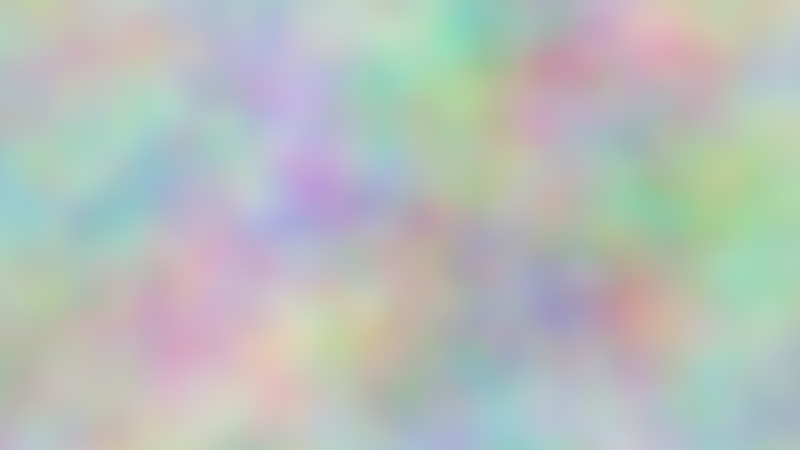 # Source: mother.blend  (saved by Blender 2.83.20; exported with 4.5.12 LTS)
import bpy
from mathutils import Matrix  # noqa: F401  (used for matrix-valued properties, if any)

bpy.ops.wm.read_factory_settings(use_empty=True)
scene = bpy.context.scene
scene.name = 'Scene'

# ---- collections
col_collection_1 = bpy.data.collections.new('Collection 1'); scene.collection.children.link(col_collection_1)

# ---- images (referenced by path relative to the original .blend; pixels are not part of the script)
import os
ASSET_DIR = os.environ.get("B2B_ASSET_DIR", "")  # directory of the original .blend (textures are referenced by path, not embedded)
HERE = os.path.dirname(os.path.abspath(__file__))  # packed textures are extracted next to this script under _unpacked/

def load_image(name, relpath, width, height, colorspace="sRGB"):
    """Load a texture the original file referenced (path relative to the .blend, or extracted next to this script)."""
    p = next((c for c in (os.path.join(HERE, relpath), os.path.join(ASSET_DIR, relpath)) if relpath and os.path.exists(c)), "")
    if p:
        img = bpy.data.images.load(p, check_existing=True)
        img.name = name
    else:  # same state as the original file: an image datablock whose file is absent (Cycles renders it pink)
        img = bpy.data.images.new(name, width, height)
        img.source = "FILE"
        img.filepath = "//" + (relpath or name)
    img.colorspace_settings.name = colorspace
    return img
img_texture_png = load_image('texture.png', 'texture.png', 1024, 1024, 'sRGB')

# ---- materials (node trees are filled in below, after node groups)
mat_material = bpy.data.materials.new('Material')
mat_material.alpha_threshold = 0.0
mat_material.use_transparent_shadow = False
mat_material.roughness = 0.5
mat_material_001 = bpy.data.materials.new('Material.001')
mat_material_001.use_transparent_shadow = False
mat_material_001.use_sss_translucency = True
mat_material_001.use_thickness_from_shadow = True

# ---- material node trees
mat_material.use_nodes = True; mat_material.node_tree.nodes.clear()
_N = mat_material.node_tree.nodes; _L = mat_material.node_tree.links
n0 = _N.new('ShaderNodeBsdfPrincipled'); n0.name = 'Principled BSDF'; n0.location = (10, 300)
n0.distribution = 'GGX'
n0.subsurface_method = 'BURLEY'
n0.inputs[3].default_value = 1.45
n0.inputs[4].default_value = 0.0
n0.inputs[27].default_value = (0.0, 0.0, 0.0, 1.0)
n0.inputs[28].default_value = 1.0
n1 = _N.new('ShaderNodeOutputMaterial'); n1.name = 'Material Output'; n1.location = (300, 300)
n2 = _N.new('ShaderNodeTexImage'); n2.name = 'Image Texture'; n2.location = (-280, 280)
n2.image = img_texture_png
n2.interpolation = 'Closest'
_L.new(n0.outputs[0], n1.inputs[0])
_L.new(n2.outputs[0], n0.inputs[0])
n1.is_active_output = True
mat_material_001.use_nodes = True; mat_material_001.node_tree.nodes.clear()
_N = mat_material_001.node_tree.nodes; _L = mat_material_001.node_tree.links
n0 = _N.new('ShaderNodeOutputMaterial'); n0.name = 'Material Output'; n0.location = (300, 300)
n1 = _N.new('ShaderNodeBackground'); n1.name = 'Background'; n1.location = (10, 300)
n1.inputs[0].default_value = (0.9073, 1.0, 0.9715, 1.0)
_L.new(n1.outputs[0], n0.inputs[0])
n0.is_active_output = True

# ---- world
world_world = bpy.data.worlds.new('World'); scene.world = world_world
world_world.use_nodes = True; world_world.node_tree.nodes.clear()
_N = world_world.node_tree.nodes; _L = world_world.node_tree.links
n0 = _N.new('ShaderNodeOutputWorld'); n0.name = 'World Output'; n0.location = (300, 300)
n1 = _N.new('ShaderNodeBackground'); n1.name = 'Background'; n1.location = (10, 300)
n2 = _N.new('ShaderNodeTexNoise'); n2.name = 'Noise Texture'; n2.location = (-180, 300)
_L.new(n1.outputs[0], n0.inputs[0])
_L.new(n2.outputs[1], n1.inputs[0])
n0.is_active_output = True
world_world.color = (1.0, 1.0, 1.0)
world_world.use_sun_shadow = False
world_world.sun_shadow_jitter_overblur = 0.0
world_world.cycles.sampling_method = 'MANUAL'

# ---- cameras
cam_camera = bpy.data.cameras.new('Camera')
cam_camera.clip_end = 100.0
cam_camera.lens = 35.0
cam_camera.sensor_width = 32.0
cam_camera.sensor_height = 18.0
cam_camera.display_size = 2.0
cam_camera.dof.focus_distance = 0.0
cam_camera.dof.aperture_fstop = 128.0
cam_camera.dof.aperture_blades = 6

# ---- meshes
me_cylinder = bpy.data.meshes.new('Cylinder')
me_cylinder.from_pydata([(0.5056, -0.4643, 0.6529), (0.4774, -0.4308, 0.6287), (0.4902, -0.3825, 0.6291), (0.531, -0.3676, 0.6537), (0.5592, -0.4011, 0.6779), (0.5464, -0.4494, 0.6775), (0.7414, -0.6121, -0.02172), (0.7158, -0.5773, -0.04691), (0.7335, -0.5306, -0.04992), (0.7767, -0.5188, -0.02775), (0.8023, -0.5536, -0.002569), (0.7846, -0.6003, 0.0004478), (0.6537, -0.5563, 0.3124), (0.6256, -0.5228, 0.2881), (0.6383, -0.4745, 0.2885), (0.6792, -0.4596, 0.3132), (0.7073, -0.4931, 0.3374), (0.6946, -0.5414, 0.337), (0.9063, -0.6127, -0.714), (0.8713, -0.7063, -0.7114), (0.8581, -0.6217, -0.7236), (0.8406, -0.6685, -0.7223), (0.937, -0.6505, -0.7031), (0.9195, -0.6974, -0.7017), (0.2005, -0.2485, 1.436), (0.2181, -0.2019, 1.433), (0.202, -0.1713, 1.397), (0.1681, -0.1874, 1.363), (0.1505, -0.2341, 1.366), (0.1666, -0.2646, 1.403), (0.959, -0.7353, -1.251), (0.959, -0.7353, -1.251), (0.959, -0.7353, -1.251), (0.959, -0.7353, -1.251), (0.959, -0.7353, -1.251), (0.959, -0.7353, -1.251), (-0.6939, 0.7608, 0.6385), (-0.6723, 0.8058, 0.6365), (-0.2682, -0.08266, 0.94), (0.05261, -0.3419, -1.477), (0.05261, -0.3419, -1.477), (0.05261, -0.3419, -1.477), (0.05261, -0.3419, -1.477), (0.05261, -0.3419, -1.477), (0.05261, -0.3419, -1.477), (0.07836, 1.049, 0.7517), (0.09995, 1.094, 0.7496), (-0.4399, 1.291, 0.6148), (-0.4183, 1.336, 0.6128)], [(36, 37), (44, 40), (41, 39), (40, 41), (40, 42), (43, 44), (42, 41), (39, 43), (45, 46), (47, 48)], [(12, 0, 1, 13), (13, 1, 2, 14), (14, 2, 3, 15), (15, 3, 4, 16), (16, 4, 5, 17), (17, 5, 0, 12), (23, 11, 6, 19), (22, 10, 11, 23), (18, 9, 10, 22), (20, 8, 9, 18), (21, 7, 8, 20), (19, 6, 7, 21), (11, 17, 12, 6), (10, 16, 17, 11), (9, 15, 16, 10), (8, 14, 15, 9), (7, 13, 14, 8), (6, 12, 13, 7), (3, 2, 27, 26), (4, 3, 26, 25), (5, 4, 25, 24), (0, 5, 24, 29), (1, 0, 29, 28), (2, 1, 28, 27), (18, 22, 34, 30), (20, 18, 30, 32), (21, 20, 32, 33), (22, 23, 35, 34), (23, 19, 31, 35), (19, 21, 33, 31), (19, 20, 32, 31)])
_uv = me_cylinder.uv_layers.new(name='UVMap')
_uv.uv.foreach_set('vector', [0.9032, -0.7221, 0.7735, -0.567, 0.7259, -0.6045, 0.8556, -0.7597, 0.4459, -0.7597, 0.4345, -0.6045, 0.5018, -0.6045, 0.5131, -0.7597, 0.8497, -0.7597, 0.72, -0.6045, 0.7617, -0.567, 0.8914, -0.7221, 0.8914, -0.7221, 0.7617, -0.567, 0.8093, -0.5294, 0.9389, -0.6845, 0.5209, -0.6845, 0.5096, -0.5294, 0.4424, -0.5294, 0.4537, -0.6845, 0.9448, -0.6845, 0.8152, -0.5294, 0.7735, -0.567, 0.9032, -0.7221, 0.993, -0.4908, 0.9936, 1.79, 0.9418, 1.77, 0.9378, -0.4912, 0.5252, -0.4908, 0.5252, 1.79, 0.458, 1.79, 0.4579, -0.4908, 0.926, -0.4912, 0.93, 1.77, 0.9877, 1.79, 0.9871, -0.4908, 0.8708, -0.4916, 0.8783, 1.75, 0.93, 1.77, 0.926, -0.4912, 0.4477, -0.4916, 0.4484, 1.75, 0.5156, 1.75, 0.515, -0.4916, 0.9378, -0.4912, 0.9418, 1.77, 0.8841, 1.75, 0.8767, -0.4916, 0.9936, -0.91, 0.9448, -0.6845, 0.9032, -0.7221, 0.9418, -0.93, 0.5252, -0.91, 0.5209, -0.6845, 0.4537, -0.6845, 0.458, -0.91, 0.93, 1.77, 0.8914, 1.978, 0.9389, 2.015, 0.9877, 1.79, 0.8783, 1.75, 0.8497, 1.94, 0.8914, 1.978, 0.93, 1.77, 0.4484, 1.75, 0.4459, 1.94, 0.5131, 1.94, 0.5156, 1.75, 0.9418, 1.77, 0.9032, 1.978, 0.8556, 1.94, 0.8841, 1.75, 0.7617, -0.567, 0.72, -0.6045, 0.72, -0.6045, 0.7617, -0.567, 0.8093, -0.5294, 0.7617, -0.567, 0.7617, -0.567, 0.8093, -0.5294, 0.4424, -0.5294, 0.5096, -0.5294, 0.5096, -0.5294, 0.4424, -0.5294, 0.7735, -0.567, 0.8152, -0.5294, 0.8152, -0.5294, 0.7735, -0.567, 0.7259, -0.6045, 0.7735, -0.567, 0.7735, -0.567, 0.7259, -0.6045, 0.5018, -0.6045, 0.4345, -0.6045, 0.4345, -0.6045, 0.5018, -0.6045, 0.926, -0.4912, 0.9871, -0.4908, 0.9871, -0.4908, 0.926, -0.4912, 0.8708, -0.4916, 0.926, -0.4912, 0.926, -0.4912, 0.8708, -0.4916, 0.4477, -0.4916, 0.515, -0.4916, 0.515, -0.4916, 0.4477, -0.4916, 0.5252, -0.4908, 0.4579, -0.4908, 0.4579, -0.4908, 0.5252, -0.4908, 0.993, -0.4908, 0.9378, -0.4912, 0.9378, -0.4912, 0.993, -0.4908, 0.9378, -0.4912, 0.8767, -0.4916, 0.8767, -0.4916, 0.9378, -0.4912, 0.0, 0.0, 0.0, 0.0, 0.0, 0.0, 0.0, 0.0])
me_cylinder.materials.append(mat_material)
me_cylinder.use_remesh_preserve_volume = False
me_cylinder.use_remesh_preserve_attributes = False
me_cylinder.use_mirror_vertex_groups = False
me_cylinder.update()
me_icosphere_002 = bpy.data.meshes.new('Icosphere.002')
me_icosphere_002.from_pydata([(-0.931, 0.02229, -0.4491), (-0.3165, 0.474, -0.6261), (-0.2594, -0.1206, 1.135), (-0.1697, -0.5223, -0.9196), (-0.08485, -1.142, -0.4491), (0.7663, -0.5292, -0.4491), (0.3377, -0.25, -0.883), (-0.7862, -0.4962, -0.6567), (0.9627, -0.25, 0.1283), (0.2414, -1.243, 0.1283), (-0.6653, -1.047, 0.4357), (-1.125, -0.25, 0.02108), (0.5029, 0.547, -0.2863), (-0.4038, 0.7428, 0.02108), (-0.9287, 0.02918, 0.5985), (-0.07761, 0.6423, 0.5985), (0.7685, 0.02229, 0.5985), (0.154, -0.974, 0.7754), (0.6238, -0.4962, 0.8061)], [], [(3, 7, 1), (3, 1, 6), (0, 7, 11), (1, 0, 13), (5, 8, 9), (4, 9, 10), (18, 16, 2), (16, 15, 2), (15, 14, 2), (14, 10, 2), (2, 10, 17), (17, 18, 2), (8, 12, 16), (12, 15, 16), (13, 14, 15), (11, 10, 14), (9, 17, 10), (9, 18, 17), (9, 8, 18), (8, 16, 18), (12, 13, 15), (12, 1, 13), (13, 11, 14), (13, 0, 11), (11, 7, 10), (7, 4, 10), (4, 5, 9), (5, 12, 8), (6, 1, 12), (1, 7, 0), (3, 4, 7), (5, 6, 12), (3, 6, 4), (6, 5, 4)])
me_icosphere_002.materials.append(mat_material_001)
me_icosphere_002.use_remesh_preserve_volume = False
me_icosphere_002.use_remesh_preserve_attributes = False
me_icosphere_002.use_mirror_vertex_groups = False
me_icosphere_002.update()
me_icosphere = bpy.data.meshes.new('Icosphere')
me_icosphere.from_pydata([(0.0, 0.0, -1.0), (0.7236, -0.5257, -0.4472), (-0.2764, -0.8506, -0.4472), (-0.8944, 0.0, -0.4472), (-0.2764, 0.8506, -0.4472), (0.7236, 0.5257, -0.4472), (0.2764, -0.8506, 0.4472), (-0.7236, -0.5257, 0.4472), (-0.7236, 0.5257, 0.4472), (0.2764, 0.8506, 0.4472), (0.8944, 0.0, 0.4472), (0.0, 0.0, 1.0), (-0.1625, -0.5, -0.8507), (0.4253, -0.309, -0.8507), (0.2629, -0.809, -0.5257), (0.8506, 0.0, -0.5257), (0.4253, 0.309, -0.8507), (-0.5257, 0.0, -0.8507), (-0.6882, -0.5, -0.5257), (-0.1625, 0.5, -0.8507), (-0.6882, 0.5, -0.5257), (0.2629, 0.809, -0.5257), (0.9511, -0.309, 0.0), (0.9511, 0.309, 0.0), (0.0, -1.0, 0.0), (0.5878, -0.809, 0.0), (-0.9511, -0.309, 0.0), (-0.5878, -0.809, 0.0), (-0.5878, 0.809, 0.0), (-0.9511, 0.309, 0.0), (0.5878, 0.809, 0.0), (0.0, 1.0, 0.0), (0.6882, -0.5, 0.5257), (-0.2629, -0.809, 0.5257), (-0.8506, 0.0, 0.5257), (-0.2629, 0.809, 0.5257), (0.6882, 0.5, 0.5257), (0.1625, -0.5, 0.8507), (0.5257, 0.0, 0.8507), (-0.4253, -0.309, 0.8507), (-0.4253, 0.309, 0.8507), (0.1625, 0.5, 0.8507)], [], [(0, 13, 12), (1, 13, 15), (0, 12, 17), (0, 17, 19), (0, 19, 16), (1, 15, 22), (2, 14, 24), (3, 18, 26), (4, 20, 28), (5, 21, 30), (1, 22, 25), (2, 24, 27), (3, 26, 29), (4, 28, 31), (5, 30, 23), (6, 32, 37), (7, 33, 39), (8, 34, 40), (9, 35, 41), (10, 36, 38), (38, 41, 11), (38, 36, 41), (36, 9, 41), (41, 40, 11), (41, 35, 40), (35, 8, 40), (40, 39, 11), (40, 34, 39), (34, 7, 39), (39, 37, 11), (39, 33, 37), (33, 6, 37), (37, 38, 11), (37, 32, 38), (32, 10, 38), (23, 36, 10), (23, 30, 36), (30, 9, 36), (31, 35, 9), (31, 28, 35), (28, 8, 35), (29, 34, 8), (29, 26, 34), (26, 7, 34), (27, 33, 7), (27, 24, 33), (24, 6, 33), (25, 32, 6), (25, 22, 32), (22, 10, 32), (30, 31, 9), (30, 21, 31), (21, 4, 31), (28, 29, 8), (28, 20, 29), (20, 3, 29), (26, 27, 7), (26, 18, 27), (18, 2, 27), (24, 25, 6), (24, 14, 25), (14, 1, 25), (22, 23, 10), (22, 15, 23), (15, 5, 23), (16, 21, 5), (16, 19, 21), (19, 4, 21), (19, 20, 4), (19, 17, 20), (17, 3, 20), (17, 18, 3), (17, 12, 18), (12, 2, 18), (15, 16, 5), (15, 13, 16), (13, 0, 16), (12, 14, 2), (12, 13, 14), (13, 1, 14)])
_uv = me_icosphere.uv_layers.new(name='UVMap')
_uv.uv.foreach_set('vector', [0.5, 0.4742, 0.819, 0.2425, 0.3782, 0.09923, 0.1057, 0.6013, 0.2682, 0.2987, 0.5, 0.5424, 0.5, 0.4742, 0.3782, 0.09923, 0.1057, 0.4742, 0.5, 0.4742, 0.1057, 0.4742, 0.3782, 0.8492, 0.5, 0.4742, 0.3782, 0.8492, 0.819, 0.706, 0.1057, 0.6013, 0.5, 0.5424, 0.2682, 0.9367, 0.2927, 0.6013, 0.6972, 0.5424, 0.5, 0.9367, 0.5, 0.6013, 0.125, 0.5424, 0.2682, 0.9367, 0.2927, 0.6013, -0.01614, 0.5424, 0.05916, 0.9367, 1.043, 0.6013, 0.6972, 0.5424, 0.9408, 0.9367, 0.1057, 0.6013, 0.2682, 0.9367, -0.1068, 0.9367, 0.2927, 0.6013, 0.5, 0.9367, 0.05916, 0.9367, 0.5, 0.6013, 0.2682, 0.9367, 0.7318, 0.9367, 0.2927, 0.6013, 0.05916, 0.9367, 0.5, 0.9367, 0.8943, 0.6013, 1.107, 0.9367, 0.7318, 0.9367, 0.7073, -0.1638, 1.016, 0.09923, 0.6218, 0.09923, -0.04271, 0.07993, 0.3028, -0.1325, 0.181, 0.2425, 0.8943, -0.2279, 0.5, -0.169, 0.7318, 0.07468, 0.7073, -0.2279, 0.3028, -0.169, 0.6218, 0.07468, 0.5, -0.2279, 0.875, -0.169, 0.5, 0.07468, 0.8943, 0.4742, 0.6218, 0.8492, 0.5, 0.4742, 0.8943, 0.4742, 1.016, 0.8492, 0.6218, 0.8492, 1.016, 0.8492, 0.7073, 1.112, 0.6218, 0.8492, 0.6218, 0.8492, 0.181, 0.706, 0.5, 0.4742, 0.6218, 0.8492, 0.3028, 1.081, 0.181, 0.706, 0.3028, 1.081, -0.04271, 0.8685, 0.181, 0.706, 0.181, 0.706, 0.181, 0.2425, 0.5, 0.4742, 0.181, 0.706, -0.138, 0.4742, 0.181, 0.2425, 0.5, -0.169, 0.1057, -0.2279, 0.2682, 0.07468, 0.181, 0.2425, 0.6218, 0.09923, 0.5, 0.4742, 0.181, 0.2425, 0.3028, -0.1325, 0.6218, 0.09923, 0.3028, -0.169, 0.7073, -0.2279, 0.6218, 0.07468, 0.6218, 0.09923, 0.8943, 0.4742, 0.5, 0.4742, 0.6218, 0.09923, 1.016, 0.09923, 0.8943, 0.4742, 0.125, -0.169, 0.5, -0.2279, 0.5, 0.07468, 0.7318, 0.9367, 0.875, 1.331, 0.5, 1.272, 0.7318, 0.9367, 1.107, 0.9367, 0.875, 1.331, 0.9408, 0.9367, 0.7073, 1.272, 1.016, 1.331, 0.5, 0.9367, 0.3028, 1.331, 0.7073, 1.272, 0.5, 0.9367, 0.05916, 0.9367, 0.3028, 1.331, 0.05916, 0.9367, -0.04271, 1.272, 0.3028, 1.331, 0.7318, 0.9367, 0.5, 1.331, 0.8943, 1.272, 0.7318, 0.9367, 0.2682, 0.9367, 0.5, 1.331, 0.2682, 0.9367, 0.1057, 1.272, 0.5, 1.331, 0.05916, 0.9367, 0.3028, 1.331, -0.04271, 1.272, 0.05916, 0.9367, 0.5, 0.9367, 0.3028, 1.331, 0.5, 0.9367, 0.7073, 1.272, 0.3028, 1.331, 0.9408, 0.9367, 1.016, 1.331, 0.7073, 1.272, -0.1068, 0.9367, 0.2682, 0.9367, 0.125, 1.331, 0.2682, 0.9367, 0.5, 1.272, 0.125, 1.331, 0.9408, 0.9367, 0.5, 0.9367, 0.7073, 1.272, 0.9408, 0.9367, 0.6972, 0.5424, 0.5, 0.9367, 0.6972, 0.5424, 0.2927, 0.6013, 0.5, 0.9367, 1.107, 0.9367, 0.7318, 0.9367, 0.8943, 1.272, 1.107, 0.9367, 0.875, 0.5424, 0.7318, 0.9367, 0.875, 0.5424, 0.5, 0.6013, 0.7318, 0.9367, 0.2682, 0.9367, -0.1068, 0.9367, 0.1057, 1.272, 0.2682, 0.9367, 0.125, 0.5424, -0.1068, 0.9367, -0.01614, 0.5424, 0.2927, 0.6013, 0.05916, 0.9367, 0.5, 0.9367, 0.9408, 0.9367, 0.7073, 1.272, 0.5, 0.9367, 0.6972, 0.5424, 0.9408, 0.9367, 0.6972, 0.5424, 1.043, 0.6013, 0.9408, 0.9367, 0.2682, 0.9367, 0.7318, 0.9367, 0.5, 1.272, 0.2682, 0.9367, 0.5, 0.5424, 0.7318, 0.9367, 0.5, 0.5424, 0.8943, 0.6013, 0.7318, 0.9367, 0.819, 0.706, 0.6972, 1.081, 1.043, 0.8685, 0.819, 0.706, 0.3782, 0.8492, 0.6972, 1.081, 0.3782, 0.2987, 0.2927, 0.6013, 0.6972, 0.5424, 0.3782, 0.8492, -0.01614, 0.8492, 0.2927, 1.112, 0.3782, 0.8492, 0.1057, 0.4742, -0.01614, 0.8492, 0.5, 0.2987, 0.5, 0.6013, 0.875, 0.5424, 0.5, 0.2987, 0.125, 0.5424, 0.5, 0.6013, 0.1057, 0.4742, 0.3782, 0.09923, -0.01614, 0.09923, 0.3782, 0.09923, 0.2927, -0.1638, -0.01614, 0.09923, 0.5, 0.5424, 0.7318, 0.2987, 0.8943, 0.6013, 1.138, 0.4742, 0.819, 0.2425, 0.819, 0.706, 0.819, 0.2425, 0.5, 0.4742, 0.819, 0.706, 0.3782, 0.2987, 0.6972, 0.5424, 0.2927, 0.6013, 0.3782, 0.09923, 0.819, 0.2425, 0.6972, -0.1325, 0.819, 0.2425, 1.043, 0.07993, 0.6972, -0.1325])
me_icosphere.materials.append(mat_material)
me_icosphere.use_remesh_preserve_volume = False
me_icosphere.use_remesh_preserve_attributes = False
me_icosphere.use_mirror_vertex_groups = False
me_icosphere.update()
me_icosphere_001 = bpy.data.meshes.new('Icosphere.001')
me_icosphere_001.from_pydata([(-0.931, 0.02229, -0.4491), (-0.3165, 0.474, -0.6261), (-0.2594, -0.1206, 1.135), (-0.1697, -0.5223, -0.9196), (-0.08485, -1.142, -0.4491), (0.7663, -0.5292, -0.4491), (0.3377, -0.25, -0.883), (-0.7862, -0.4962, -0.6567), (0.9627, -0.25, 0.1283), (0.2414, -1.243, 0.1283), (-0.6653, -1.047, 0.4357), (-1.125, -0.25, 0.02108), (0.5029, 0.547, -0.2863), (-0.4038, 0.7428, 0.02108), (-0.9287, 0.02918, 0.5985), (-0.07761, 0.6423, 0.5985), (0.7685, 0.02229, 0.5985), (0.154, -0.974, 0.7754), (0.6238, -0.4962, 0.8061)], [], [(3, 7, 1), (3, 1, 6), (0, 7, 11), (1, 0, 13), (5, 8, 9), (4, 9, 10), (18, 16, 2), (16, 15, 2), (15, 14, 2), (14, 10, 2), (2, 10, 17), (17, 18, 2), (8, 12, 16), (12, 15, 16), (13, 14, 15), (11, 10, 14), (9, 17, 10), (9, 18, 17), (9, 8, 18), (8, 16, 18), (12, 13, 15), (12, 1, 13), (13, 11, 14), (13, 0, 11), (11, 7, 10), (7, 4, 10), (4, 5, 9), (5, 12, 8), (6, 1, 12), (1, 7, 0), (3, 4, 7), (5, 6, 12), (3, 6, 4), (6, 5, 4)])
me_icosphere_001.materials.append(mat_material_001)
me_icosphere_001.use_remesh_preserve_volume = False
me_icosphere_001.use_remesh_preserve_attributes = False
me_icosphere_001.use_mirror_vertex_groups = False
me_icosphere_001.update()
me_icosphere_003 = bpy.data.meshes.new('Icosphere.003')
me_icosphere_003.from_pydata([(-0.931, 0.02229, -0.4491), (-0.3165, 0.474, -0.6261), (-0.2594, -0.1206, 1.135), (-0.1697, -0.5223, -0.9196), (-0.08485, -1.142, -0.4491), (0.7663, -0.5292, -0.4491), (0.3377, -0.25, -0.883), (-0.7862, -0.4962, -0.6567), (0.9627, -0.25, 0.1283), (0.2414, -1.243, 0.1283), (-0.6653, -1.047, 0.4357), (-1.125, -0.25, 0.02108), (0.5029, 0.547, -0.2863), (-0.4038, 0.7428, 0.02108), (-0.9287, 0.02918, 0.5985), (-0.07761, 0.6423, 0.5985), (0.7685, 0.02229, 0.5985), (0.154, -0.974, 0.7754), (0.6238, -0.4962, 0.8061)], [], [(3, 7, 1), (3, 1, 6), (0, 7, 11), (1, 0, 13), (5, 8, 9), (4, 9, 10), (18, 16, 2), (16, 15, 2), (15, 14, 2), (14, 10, 2), (2, 10, 17), (17, 18, 2), (8, 12, 16), (12, 15, 16), (13, 14, 15), (11, 10, 14), (9, 17, 10), (9, 18, 17), (9, 8, 18), (8, 16, 18), (12, 13, 15), (12, 1, 13), (13, 11, 14), (13, 0, 11), (11, 7, 10), (7, 4, 10), (4, 5, 9), (5, 12, 8), (6, 1, 12), (1, 7, 0), (3, 4, 7), (5, 6, 12), (3, 6, 4), (6, 5, 4)])
me_icosphere_003.materials.append(mat_material_001)
me_icosphere_003.use_remesh_preserve_volume = False
me_icosphere_003.use_remesh_preserve_attributes = False
me_icosphere_003.use_mirror_vertex_groups = False
me_icosphere_003.update()
me_icosphere_004 = bpy.data.meshes.new('Icosphere.004')
me_icosphere_004.from_pydata([(-0.931, 0.02229, -0.4491), (-0.3165, 0.474, -0.6261), (-0.2594, -0.1206, 1.135), (-0.1697, -0.5223, -0.9196), (-0.08485, -1.142, -0.4491), (0.7663, -0.5292, -0.4491), (0.3377, -0.25, -0.883), (-0.7862, -0.4962, -0.6567), (0.9627, -0.25, 0.1283), (0.2414, -1.243, 0.1283), (-0.6653, -1.047, 0.4357), (-1.125, -0.25, 0.02108), (0.5029, 0.547, -0.2863), (-0.4038, 0.7428, 0.02108), (-0.9287, 0.02918, 0.5985), (-0.07761, 0.6423, 0.5985), (0.7685, 0.02229, 0.5985), (0.154, -0.974, 0.7754), (0.6238, -0.4962, 0.8061)], [], [(3, 7, 1), (3, 1, 6), (0, 7, 11), (1, 0, 13), (5, 8, 9), (4, 9, 10), (18, 16, 2), (16, 15, 2), (15, 14, 2), (14, 10, 2), (2, 10, 17), (17, 18, 2), (8, 12, 16), (12, 15, 16), (13, 14, 15), (11, 10, 14), (9, 17, 10), (9, 18, 17), (9, 8, 18), (8, 16, 18), (12, 13, 15), (12, 1, 13), (13, 11, 14), (13, 0, 11), (11, 7, 10), (7, 4, 10), (4, 5, 9), (5, 12, 8), (6, 1, 12), (1, 7, 0), (3, 4, 7), (5, 6, 12), (3, 6, 4), (6, 5, 4)])
me_icosphere_004.materials.append(mat_material_001)
me_icosphere_004.use_remesh_preserve_volume = False
me_icosphere_004.use_remesh_preserve_attributes = False
me_icosphere_004.use_mirror_vertex_groups = False
me_icosphere_004.update()
me_icosphere_005 = bpy.data.meshes.new('Icosphere.005')
me_icosphere_005.from_pydata([(-0.931, 0.02229, -0.4491), (-0.3165, 0.474, -0.6261), (-0.2594, -0.1206, 1.135), (-0.1697, -0.5223, -0.9196), (-0.08485, -1.142, -0.4491), (0.7663, -0.5292, -0.4491), (0.3377, -0.25, -0.883), (-0.7862, -0.4962, -0.6567), (0.9627, -0.25, 0.1283), (0.2414, -1.243, 0.1283), (-0.6653, -1.047, 0.4357), (-1.125, -0.25, 0.02108), (0.5029, 0.547, -0.2863), (-0.4038, 0.7428, 0.02108), (-0.9287, 0.02918, 0.5985), (-0.07761, 0.6423, 0.5985), (0.7685, 0.02229, 0.5985), (0.154, -0.974, 0.7754), (0.6238, -0.4962, 0.8061)], [], [(3, 7, 1), (3, 1, 6), (0, 7, 11), (1, 0, 13), (5, 8, 9), (4, 9, 10), (18, 16, 2), (16, 15, 2), (15, 14, 2), (14, 10, 2), (2, 10, 17), (17, 18, 2), (8, 12, 16), (12, 15, 16), (13, 14, 15), (11, 10, 14), (9, 17, 10), (9, 18, 17), (9, 8, 18), (8, 16, 18), (12, 13, 15), (12, 1, 13), (13, 11, 14), (13, 0, 11), (11, 7, 10), (7, 4, 10), (4, 5, 9), (5, 12, 8), (6, 1, 12), (1, 7, 0), (3, 4, 7), (5, 6, 12), (3, 6, 4), (6, 5, 4)])
me_icosphere_005.materials.append(mat_material_001)
me_icosphere_005.use_remesh_preserve_volume = False
me_icosphere_005.use_remesh_preserve_attributes = False
me_icosphere_005.use_mirror_vertex_groups = False
me_icosphere_005.update()
me_icosphere_006 = bpy.data.meshes.new('Icosphere.006')
me_icosphere_006.from_pydata([(-0.931, 0.02229, -0.4491), (-0.3165, 0.474, -0.6261), (-0.2594, -0.1206, 1.135), (-0.1697, -0.5223, -0.9196), (-0.08485, -1.142, -0.4491), (0.7663, -0.5292, -0.4491), (0.3377, -0.25, -0.883), (-0.7862, -0.4962, -0.6567), (0.9627, -0.25, 0.1283), (0.2414, -1.243, 0.1283), (-0.6653, -1.047, 0.4357), (-1.125, -0.25, 0.02108), (0.5029, 0.547, -0.2863), (-0.4038, 0.7428, 0.02108), (-0.9287, 0.02918, 0.5985), (-0.07761, 0.6423, 0.5985), (0.7685, 0.02229, 0.5985), (0.154, -0.974, 0.7754), (0.6238, -0.4962, 0.8061)], [], [(3, 7, 1), (3, 1, 6), (0, 7, 11), (1, 0, 13), (5, 8, 9), (4, 9, 10), (18, 16, 2), (16, 15, 2), (15, 14, 2), (14, 10, 2), (2, 10, 17), (17, 18, 2), (8, 12, 16), (12, 15, 16), (13, 14, 15), (11, 10, 14), (9, 17, 10), (9, 18, 17), (9, 8, 18), (8, 16, 18), (12, 13, 15), (12, 1, 13), (13, 11, 14), (13, 0, 11), (11, 7, 10), (7, 4, 10), (4, 5, 9), (5, 12, 8), (6, 1, 12), (1, 7, 0), (3, 4, 7), (5, 6, 12), (3, 6, 4), (6, 5, 4)])
me_icosphere_006.materials.append(mat_material_001)
me_icosphere_006.use_remesh_preserve_volume = False
me_icosphere_006.use_remesh_preserve_attributes = False
me_icosphere_006.use_mirror_vertex_groups = False
me_icosphere_006.update()
me_icosphere_007 = bpy.data.meshes.new('Icosphere.007')
me_icosphere_007.from_pydata([(-0.931, 0.02229, -0.4491), (-0.3165, 0.474, -0.6261), (-0.2594, -0.1206, 1.135), (-0.1697, -0.5223, -0.9196), (-0.08485, -1.142, -0.4491), (0.7663, -0.5292, -0.4491), (0.3377, -0.25, -0.883), (-0.7862, -0.4962, -0.6567), (0.9627, -0.25, 0.1283), (0.2414, -1.243, 0.1283), (-0.6653, -1.047, 0.4357), (-1.125, -0.25, 0.02108), (0.5029, 0.547, -0.2863), (-0.4038, 0.7428, 0.02108), (-0.9287, 0.02918, 0.5985), (-0.07761, 0.6423, 0.5985), (0.7685, 0.02229, 0.5985), (0.154, -0.974, 0.7754), (0.6238, -0.4962, 0.8061)], [], [(3, 7, 1), (3, 1, 6), (0, 7, 11), (1, 0, 13), (5, 8, 9), (4, 9, 10), (18, 16, 2), (16, 15, 2), (15, 14, 2), (14, 10, 2), (2, 10, 17), (17, 18, 2), (8, 12, 16), (12, 15, 16), (13, 14, 15), (11, 10, 14), (9, 17, 10), (9, 18, 17), (9, 8, 18), (8, 16, 18), (12, 13, 15), (12, 1, 13), (13, 11, 14), (13, 0, 11), (11, 7, 10), (7, 4, 10), (4, 5, 9), (5, 12, 8), (6, 1, 12), (1, 7, 0), (3, 4, 7), (5, 6, 12), (3, 6, 4), (6, 5, 4)])
me_icosphere_007.materials.append(mat_material_001)
me_icosphere_007.use_remesh_preserve_volume = False
me_icosphere_007.use_remesh_preserve_attributes = False
me_icosphere_007.use_mirror_vertex_groups = False
me_icosphere_007.update()
me_icosphere_008 = bpy.data.meshes.new('Icosphere.008')
me_icosphere_008.from_pydata([(-0.931, 0.02229, -0.4491), (-0.3165, 0.474, -0.6261), (-0.2594, -0.1206, 1.135), (-0.1697, -0.5223, -0.9196), (-0.08485, -1.142, -0.4491), (0.7663, -0.5292, -0.4491), (0.3377, -0.25, -0.883), (-0.7862, -0.4962, -0.6567), (0.9627, -0.25, 0.1283), (0.2414, -1.243, 0.1283), (-0.6653, -1.047, 0.4357), (-1.125, -0.25, 0.02108), (0.5029, 0.547, -0.2863), (-0.4038, 0.7428, 0.02108), (-0.9287, 0.02918, 0.5985), (-0.07761, 0.6423, 0.5985), (0.7685, 0.02229, 0.5985), (0.154, -0.974, 0.7754), (0.6238, -0.4962, 0.8061)], [], [(3, 7, 1), (3, 1, 6), (0, 7, 11), (1, 0, 13), (5, 8, 9), (4, 9, 10), (18, 16, 2), (16, 15, 2), (15, 14, 2), (14, 10, 2), (2, 10, 17), (17, 18, 2), (8, 12, 16), (12, 15, 16), (13, 14, 15), (11, 10, 14), (9, 17, 10), (9, 18, 17), (9, 8, 18), (8, 16, 18), (12, 13, 15), (12, 1, 13), (13, 11, 14), (13, 0, 11), (11, 7, 10), (7, 4, 10), (4, 5, 9), (5, 12, 8), (6, 1, 12), (1, 7, 0), (3, 4, 7), (5, 6, 12), (3, 6, 4), (6, 5, 4)])
me_icosphere_008.materials.append(mat_material_001)
me_icosphere_008.use_remesh_preserve_volume = False
me_icosphere_008.use_remesh_preserve_attributes = False
me_icosphere_008.use_mirror_vertex_groups = False
me_icosphere_008.update()
me_icosphere_009 = bpy.data.meshes.new('Icosphere.009')
me_icosphere_009.from_pydata([(-0.931, 0.02229, -0.4491), (-0.3165, 0.474, -0.6261), (-0.2594, -0.1206, 1.135), (-0.1697, -0.5223, -0.9196), (-0.08485, -1.142, -0.4491), (0.7663, -0.5292, -0.4491), (0.3377, -0.25, -0.883), (-0.7862, -0.4962, -0.6567), (0.9627, -0.25, 0.1283), (0.2414, -1.243, 0.1283), (-0.6653, -1.047, 0.4357), (-1.125, -0.25, 0.02108), (0.5029, 0.547, -0.2863), (-0.4038, 0.7428, 0.02108), (-0.9287, 0.02918, 0.5985), (-0.07761, 0.6423, 0.5985), (0.7685, 0.02229, 0.5985), (0.154, -0.974, 0.7754), (0.6238, -0.4962, 0.8061)], [], [(3, 7, 1), (3, 1, 6), (0, 7, 11), (1, 0, 13), (5, 8, 9), (4, 9, 10), (18, 16, 2), (16, 15, 2), (15, 14, 2), (14, 10, 2), (2, 10, 17), (17, 18, 2), (8, 12, 16), (12, 15, 16), (13, 14, 15), (11, 10, 14), (9, 17, 10), (9, 18, 17), (9, 8, 18), (8, 16, 18), (12, 13, 15), (12, 1, 13), (13, 11, 14), (13, 0, 11), (11, 7, 10), (7, 4, 10), (4, 5, 9), (5, 12, 8), (6, 1, 12), (1, 7, 0), (3, 4, 7), (5, 6, 12), (3, 6, 4), (6, 5, 4)])
me_icosphere_009.materials.append(mat_material_001)
me_icosphere_009.use_remesh_preserve_volume = False
me_icosphere_009.use_remesh_preserve_attributes = False
me_icosphere_009.use_mirror_vertex_groups = False
me_icosphere_009.update()
me_icosphere_010 = bpy.data.meshes.new('Icosphere.010')
me_icosphere_010.from_pydata([(-0.931, 0.02229, -0.4491), (-0.3165, 0.474, -0.6261), (-0.2594, -0.1206, 1.135), (-0.1697, -0.5223, -0.9196), (-0.08485, -1.142, -0.4491), (0.7663, -0.5292, -0.4491), (0.3377, -0.25, -0.883), (-0.7862, -0.4962, -0.6567), (0.9627, -0.25, 0.1283), (0.2414, -1.243, 0.1283), (-0.6653, -1.047, 0.4357), (-1.125, -0.25, 0.02108), (0.5029, 0.547, -0.2863), (-0.4038, 0.7428, 0.02108), (-0.9287, 0.02918, 0.5985), (-0.07761, 0.6423, 0.5985), (0.7685, 0.02229, 0.5985), (0.154, -0.974, 0.7754), (0.6238, -0.4962, 0.8061)], [], [(3, 7, 1), (3, 1, 6), (0, 7, 11), (1, 0, 13), (5, 8, 9), (4, 9, 10), (18, 16, 2), (16, 15, 2), (15, 14, 2), (14, 10, 2), (2, 10, 17), (17, 18, 2), (8, 12, 16), (12, 15, 16), (13, 14, 15), (11, 10, 14), (9, 17, 10), (9, 18, 17), (9, 8, 18), (8, 16, 18), (12, 13, 15), (12, 1, 13), (13, 11, 14), (13, 0, 11), (11, 7, 10), (7, 4, 10), (4, 5, 9), (5, 12, 8), (6, 1, 12), (1, 7, 0), (3, 4, 7), (5, 6, 12), (3, 6, 4), (6, 5, 4)])
me_icosphere_010.materials.append(mat_material_001)
me_icosphere_010.use_remesh_preserve_volume = False
me_icosphere_010.use_remesh_preserve_attributes = False
me_icosphere_010.use_mirror_vertex_groups = False
me_icosphere_010.update()
me_icosphere_011 = bpy.data.meshes.new('Icosphere.011')
me_icosphere_011.from_pydata([(-0.931, 0.02229, -0.4491), (-0.3165, 0.474, -0.6261), (-0.2594, -0.1206, 1.135), (-0.1697, -0.5223, -0.9196), (-0.08485, -1.142, -0.4491), (0.7663, -0.5292, -0.4491), (0.3377, -0.25, -0.883), (-0.7862, -0.4962, -0.6567), (0.9627, -0.25, 0.1283), (0.2414, -1.243, 0.1283), (-0.6653, -1.047, 0.4357), (-1.125, -0.25, 0.02108), (0.5029, 0.547, -0.2863), (-0.4038, 0.7428, 0.02108), (-0.9287, 0.02918, 0.5985), (-0.07761, 0.6423, 0.5985), (0.7685, 0.02229, 0.5985), (0.154, -0.974, 0.7754), (0.6238, -0.4962, 0.8061)], [], [(3, 7, 1), (3, 1, 6), (0, 7, 11), (1, 0, 13), (5, 8, 9), (4, 9, 10), (18, 16, 2), (16, 15, 2), (15, 14, 2), (14, 10, 2), (2, 10, 17), (17, 18, 2), (8, 12, 16), (12, 15, 16), (13, 14, 15), (11, 10, 14), (9, 17, 10), (9, 18, 17), (9, 8, 18), (8, 16, 18), (12, 13, 15), (12, 1, 13), (13, 11, 14), (13, 0, 11), (11, 7, 10), (7, 4, 10), (4, 5, 9), (5, 12, 8), (6, 1, 12), (1, 7, 0), (3, 4, 7), (5, 6, 12), (3, 6, 4), (6, 5, 4)])
me_icosphere_011.materials.append(mat_material_001)
me_icosphere_011.use_remesh_preserve_volume = False
me_icosphere_011.use_remesh_preserve_attributes = False
me_icosphere_011.use_mirror_vertex_groups = False
me_icosphere_011.update()
me_icosphere_012 = bpy.data.meshes.new('Icosphere.012')
me_icosphere_012.from_pydata([(-0.931, 0.02229, -0.4491), (-0.3165, 0.474, -0.6261), (-0.2594, -0.1206, 1.135), (-0.1697, -0.5223, -0.9196), (-0.08485, -1.142, -0.4491), (0.7663, -0.5292, -0.4491), (0.3377, -0.25, -0.883), (-0.7862, -0.4962, -0.6567), (0.9627, -0.25, 0.1283), (0.2414, -1.243, 0.1283), (-0.6653, -1.047, 0.4357), (-1.125, -0.25, 0.02108), (0.5029, 0.547, -0.2863), (-0.4038, 0.7428, 0.02108), (-0.9287, 0.02918, 0.5985), (-0.07761, 0.6423, 0.5985), (0.7685, 0.02229, 0.5985), (0.154, -0.974, 0.7754), (0.6238, -0.4962, 0.8061)], [], [(3, 7, 1), (3, 1, 6), (0, 7, 11), (1, 0, 13), (5, 8, 9), (4, 9, 10), (18, 16, 2), (16, 15, 2), (15, 14, 2), (14, 10, 2), (2, 10, 17), (17, 18, 2), (8, 12, 16), (12, 15, 16), (13, 14, 15), (11, 10, 14), (9, 17, 10), (9, 18, 17), (9, 8, 18), (8, 16, 18), (12, 13, 15), (12, 1, 13), (13, 11, 14), (13, 0, 11), (11, 7, 10), (7, 4, 10), (4, 5, 9), (5, 12, 8), (6, 1, 12), (1, 7, 0), (3, 4, 7), (5, 6, 12), (3, 6, 4), (6, 5, 4)])
me_icosphere_012.materials.append(mat_material_001)
me_icosphere_012.use_remesh_preserve_volume = False
me_icosphere_012.use_remesh_preserve_attributes = False
me_icosphere_012.use_mirror_vertex_groups = False
me_icosphere_012.update()
me_icosphere_013 = bpy.data.meshes.new('Icosphere.013')
me_icosphere_013.from_pydata([(-0.931, 0.02229, -0.4491), (-0.3165, 0.474, -0.6261), (-0.2594, -0.1206, 1.135), (-0.1697, -0.5223, -0.9196), (-0.08485, -1.142, -0.4491), (0.7663, -0.5292, -0.4491), (0.3377, -0.25, -0.883), (-0.7862, -0.4962, -0.6567), (0.9627, -0.25, 0.1283), (0.2414, -1.243, 0.1283), (-0.6653, -1.047, 0.4357), (-1.125, -0.25, 0.02108), (0.5029, 0.547, -0.2863), (-0.4038, 0.7428, 0.02108), (-0.9287, 0.02918, 0.5985), (-0.07761, 0.6423, 0.5985), (0.7685, 0.02229, 0.5985), (0.154, -0.974, 0.7754), (0.6238, -0.4962, 0.8061)], [], [(3, 7, 1), (3, 1, 6), (0, 7, 11), (1, 0, 13), (5, 8, 9), (4, 9, 10), (18, 16, 2), (16, 15, 2), (15, 14, 2), (14, 10, 2), (2, 10, 17), (17, 18, 2), (8, 12, 16), (12, 15, 16), (13, 14, 15), (11, 10, 14), (9, 17, 10), (9, 18, 17), (9, 8, 18), (8, 16, 18), (12, 13, 15), (12, 1, 13), (13, 11, 14), (13, 0, 11), (11, 7, 10), (7, 4, 10), (4, 5, 9), (5, 12, 8), (6, 1, 12), (1, 7, 0), (3, 4, 7), (5, 6, 12), (3, 6, 4), (6, 5, 4)])
me_icosphere_013.materials.append(mat_material_001)
me_icosphere_013.use_remesh_preserve_volume = False
me_icosphere_013.use_remesh_preserve_attributes = False
me_icosphere_013.use_mirror_vertex_groups = False
me_icosphere_013.update()
me_icosphere_014 = bpy.data.meshes.new('Icosphere.014')
me_icosphere_014.from_pydata([(-0.931, 0.02229, -0.4491), (-0.3165, 0.474, -0.6261), (-0.2594, -0.1206, 1.135), (-0.1697, -0.5223, -0.9196), (-0.08485, -1.142, -0.4491), (0.7663, -0.5292, -0.4491), (0.3377, -0.25, -0.883), (-0.7862, -0.4962, -0.6567), (0.9627, -0.25, 0.1283), (0.2414, -1.243, 0.1283), (-0.6653, -1.047, 0.4357), (-1.125, -0.25, 0.02108), (0.5029, 0.547, -0.2863), (-0.4038, 0.7428, 0.02108), (-0.9287, 0.02918, 0.5985), (-0.07761, 0.6423, 0.5985), (0.7685, 0.02229, 0.5985), (0.154, -0.974, 0.7754), (0.6238, -0.4962, 0.8061)], [], [(3, 7, 1), (3, 1, 6), (0, 7, 11), (1, 0, 13), (5, 8, 9), (4, 9, 10), (18, 16, 2), (16, 15, 2), (15, 14, 2), (14, 10, 2), (2, 10, 17), (17, 18, 2), (8, 12, 16), (12, 15, 16), (13, 14, 15), (11, 10, 14), (9, 17, 10), (9, 18, 17), (9, 8, 18), (8, 16, 18), (12, 13, 15), (12, 1, 13), (13, 11, 14), (13, 0, 11), (11, 7, 10), (7, 4, 10), (4, 5, 9), (5, 12, 8), (6, 1, 12), (1, 7, 0), (3, 4, 7), (5, 6, 12), (3, 6, 4), (6, 5, 4)])
me_icosphere_014.materials.append(mat_material_001)
me_icosphere_014.use_remesh_preserve_volume = False
me_icosphere_014.use_remesh_preserve_attributes = False
me_icosphere_014.use_mirror_vertex_groups = False
me_icosphere_014.update()
me_icosphere_015 = bpy.data.meshes.new('Icosphere.015')
me_icosphere_015.from_pydata([(-0.931, 0.02229, -0.4491), (-0.3165, 0.474, -0.6261), (-0.2594, -0.1206, 1.135), (-0.1697, -0.5223, -0.9196), (-0.08485, -1.142, -0.4491), (0.7663, -0.5292, -0.4491), (0.3377, -0.25, -0.883), (-0.7862, -0.4962, -0.6567), (0.9627, -0.25, 0.1283), (0.2414, -1.243, 0.1283), (-0.6653, -1.047, 0.4357), (-1.125, -0.25, 0.02108), (0.5029, 0.547, -0.2863), (-0.4038, 0.7428, 0.02108), (-0.9287, 0.02918, 0.5985), (-0.07761, 0.6423, 0.5985), (0.7685, 0.02229, 0.5985), (0.154, -0.974, 0.7754), (0.6238, -0.4962, 0.8061)], [], [(3, 7, 1), (3, 1, 6), (0, 7, 11), (1, 0, 13), (5, 8, 9), (4, 9, 10), (18, 16, 2), (16, 15, 2), (15, 14, 2), (14, 10, 2), (2, 10, 17), (17, 18, 2), (8, 12, 16), (12, 15, 16), (13, 14, 15), (11, 10, 14), (9, 17, 10), (9, 18, 17), (9, 8, 18), (8, 16, 18), (12, 13, 15), (12, 1, 13), (13, 11, 14), (13, 0, 11), (11, 7, 10), (7, 4, 10), (4, 5, 9), (5, 12, 8), (6, 1, 12), (1, 7, 0), (3, 4, 7), (5, 6, 12), (3, 6, 4), (6, 5, 4)])
me_icosphere_015.materials.append(mat_material_001)
me_icosphere_015.use_remesh_preserve_volume = False
me_icosphere_015.use_remesh_preserve_attributes = False
me_icosphere_015.use_mirror_vertex_groups = False
me_icosphere_015.update()
me_icosphere_016 = bpy.data.meshes.new('Icosphere.016')
me_icosphere_016.from_pydata([(-0.931, 0.02229, -0.4491), (-0.3165, 0.474, -0.6261), (-0.2594, -0.1206, 1.135), (-0.1697, -0.5223, -0.9196), (-0.08485, -1.142, -0.4491), (0.7663, -0.5292, -0.4491), (0.3377, -0.25, -0.883), (-0.7862, -0.4962, -0.6567), (0.9627, -0.25, 0.1283), (0.2414, -1.243, 0.1283), (-0.6653, -1.047, 0.4357), (-1.125, -0.25, 0.02108), (0.5029, 0.547, -0.2863), (-0.4038, 0.7428, 0.02108), (-0.9287, 0.02918, 0.5985), (-0.07761, 0.6423, 0.5985), (0.7685, 0.02229, 0.5985), (0.154, -0.974, 0.7754), (0.6238, -0.4962, 0.8061)], [], [(3, 7, 1), (3, 1, 6), (0, 7, 11), (1, 0, 13), (5, 8, 9), (4, 9, 10), (18, 16, 2), (16, 15, 2), (15, 14, 2), (14, 10, 2), (2, 10, 17), (17, 18, 2), (8, 12, 16), (12, 15, 16), (13, 14, 15), (11, 10, 14), (9, 17, 10), (9, 18, 17), (9, 8, 18), (8, 16, 18), (12, 13, 15), (12, 1, 13), (13, 11, 14), (13, 0, 11), (11, 7, 10), (7, 4, 10), (4, 5, 9), (5, 12, 8), (6, 1, 12), (1, 7, 0), (3, 4, 7), (5, 6, 12), (3, 6, 4), (6, 5, 4)])
me_icosphere_016.materials.append(mat_material_001)
me_icosphere_016.use_remesh_preserve_volume = False
me_icosphere_016.use_remesh_preserve_attributes = False
me_icosphere_016.use_mirror_vertex_groups = False
me_icosphere_016.update()
me_icosphere_017 = bpy.data.meshes.new('Icosphere.017')
me_icosphere_017.from_pydata([(-0.931, 0.02229, -0.4491), (-0.3165, 0.474, -0.6261), (-0.2594, -0.1206, 1.135), (-0.1697, -0.5223, -0.9196), (-0.08485, -1.142, -0.4491), (0.7663, -0.5292, -0.4491), (0.3377, -0.25, -0.883), (-0.7862, -0.4962, -0.6567), (0.9627, -0.25, 0.1283), (0.2414, -1.243, 0.1283), (-0.6653, -1.047, 0.4357), (-1.125, -0.25, 0.02108), (0.5029, 0.547, -0.2863), (-0.4038, 0.7428, 0.02108), (-0.9287, 0.02918, 0.5985), (-0.07761, 0.6423, 0.5985), (0.7685, 0.02229, 0.5985), (0.154, -0.974, 0.7754), (0.6238, -0.4962, 0.8061)], [], [(3, 7, 1), (3, 1, 6), (0, 7, 11), (1, 0, 13), (5, 8, 9), (4, 9, 10), (18, 16, 2), (16, 15, 2), (15, 14, 2), (14, 10, 2), (2, 10, 17), (17, 18, 2), (8, 12, 16), (12, 15, 16), (13, 14, 15), (11, 10, 14), (9, 17, 10), (9, 18, 17), (9, 8, 18), (8, 16, 18), (12, 13, 15), (12, 1, 13), (13, 11, 14), (13, 0, 11), (11, 7, 10), (7, 4, 10), (4, 5, 9), (5, 12, 8), (6, 1, 12), (1, 7, 0), (3, 4, 7), (5, 6, 12), (3, 6, 4), (6, 5, 4)])
me_icosphere_017.materials.append(mat_material_001)
me_icosphere_017.use_remesh_preserve_volume = False
me_icosphere_017.use_remesh_preserve_attributes = False
me_icosphere_017.use_mirror_vertex_groups = False
me_icosphere_017.update()
me_icosphere_018 = bpy.data.meshes.new('Icosphere.018')
me_icosphere_018.from_pydata([(-0.931, 0.02229, -0.4491), (-0.3165, 0.474, -0.6261), (-0.2594, -0.1206, 1.135), (-0.1697, -0.5223, -0.9196), (-0.08485, -1.142, -0.4491), (0.7663, -0.5292, -0.4491), (0.3377, -0.25, -0.883), (-0.7862, -0.4962, -0.6567), (0.9627, -0.25, 0.1283), (0.2414, -1.243, 0.1283), (-0.6653, -1.047, 0.4357), (-1.125, -0.25, 0.02108), (0.5029, 0.547, -0.2863), (-0.4038, 0.7428, 0.02108), (-0.9287, 0.02918, 0.5985), (-0.07761, 0.6423, 0.5985), (0.7685, 0.02229, 0.5985), (0.154, -0.974, 0.7754), (0.6238, -0.4962, 0.8061)], [], [(3, 7, 1), (3, 1, 6), (0, 7, 11), (1, 0, 13), (5, 8, 9), (4, 9, 10), (18, 16, 2), (16, 15, 2), (15, 14, 2), (14, 10, 2), (2, 10, 17), (17, 18, 2), (8, 12, 16), (12, 15, 16), (13, 14, 15), (11, 10, 14), (9, 17, 10), (9, 18, 17), (9, 8, 18), (8, 16, 18), (12, 13, 15), (12, 1, 13), (13, 11, 14), (13, 0, 11), (11, 7, 10), (7, 4, 10), (4, 5, 9), (5, 12, 8), (6, 1, 12), (1, 7, 0), (3, 4, 7), (5, 6, 12), (3, 6, 4), (6, 5, 4)])
me_icosphere_018.materials.append(mat_material_001)
me_icosphere_018.use_remesh_preserve_volume = False
me_icosphere_018.use_remesh_preserve_attributes = False
me_icosphere_018.use_mirror_vertex_groups = False
me_icosphere_018.update()
me_icosphere_019 = bpy.data.meshes.new('Icosphere.019')
me_icosphere_019.from_pydata([(-0.931, 0.02229, -0.4491), (-0.3165, 0.474, -0.6261), (-0.2594, -0.1206, 1.135), (-0.1697, -0.5223, -0.9196), (-0.08485, -1.142, -0.4491), (0.7663, -0.5292, -0.4491), (0.3377, -0.25, -0.883), (-0.7862, -0.4962, -0.6567), (0.9627, -0.25, 0.1283), (0.2414, -1.243, 0.1283), (-0.6653, -1.047, 0.4357), (-1.125, -0.25, 0.02108), (0.5029, 0.547, -0.2863), (-0.4038, 0.7428, 0.02108), (-0.9287, 0.02918, 0.5985), (-0.07761, 0.6423, 0.5985), (0.7685, 0.02229, 0.5985), (0.154, -0.974, 0.7754), (0.6238, -0.4962, 0.8061)], [], [(3, 7, 1), (3, 1, 6), (0, 7, 11), (1, 0, 13), (5, 8, 9), (4, 9, 10), (18, 16, 2), (16, 15, 2), (15, 14, 2), (14, 10, 2), (2, 10, 17), (17, 18, 2), (8, 12, 16), (12, 15, 16), (13, 14, 15), (11, 10, 14), (9, 17, 10), (9, 18, 17), (9, 8, 18), (8, 16, 18), (12, 13, 15), (12, 1, 13), (13, 11, 14), (13, 0, 11), (11, 7, 10), (7, 4, 10), (4, 5, 9), (5, 12, 8), (6, 1, 12), (1, 7, 0), (3, 4, 7), (5, 6, 12), (3, 6, 4), (6, 5, 4)])
me_icosphere_019.materials.append(mat_material_001)
me_icosphere_019.use_remesh_preserve_volume = False
me_icosphere_019.use_remesh_preserve_attributes = False
me_icosphere_019.use_mirror_vertex_groups = False
me_icosphere_019.update()
me_icosphere_020 = bpy.data.meshes.new('Icosphere.020')
me_icosphere_020.from_pydata([(-0.931, 0.02229, -0.4491), (-0.3165, 0.474, -0.6261), (-0.2594, -0.1206, 1.135), (-0.1697, -0.5223, -0.9196), (-0.08485, -1.142, -0.4491), (0.7663, -0.5292, -0.4491), (0.3377, -0.25, -0.883), (-0.7862, -0.4962, -0.6567), (0.9627, -0.25, 0.1283), (0.2414, -1.243, 0.1283), (-0.6653, -1.047, 0.4357), (-1.125, -0.25, 0.02108), (0.5029, 0.547, -0.2863), (-0.4038, 0.7428, 0.02108), (-0.9287, 0.02918, 0.5985), (-0.07761, 0.6423, 0.5985), (0.7685, 0.02229, 0.5985), (0.154, -0.974, 0.7754), (0.6238, -0.4962, 0.8061)], [], [(3, 7, 1), (3, 1, 6), (0, 7, 11), (1, 0, 13), (5, 8, 9), (4, 9, 10), (18, 16, 2), (16, 15, 2), (15, 14, 2), (14, 10, 2), (2, 10, 17), (17, 18, 2), (8, 12, 16), (12, 15, 16), (13, 14, 15), (11, 10, 14), (9, 17, 10), (9, 18, 17), (9, 8, 18), (8, 16, 18), (12, 13, 15), (12, 1, 13), (13, 11, 14), (13, 0, 11), (11, 7, 10), (7, 4, 10), (4, 5, 9), (5, 12, 8), (6, 1, 12), (1, 7, 0), (3, 4, 7), (5, 6, 12), (3, 6, 4), (6, 5, 4)])
me_icosphere_020.materials.append(mat_material_001)
me_icosphere_020.use_remesh_preserve_volume = False
me_icosphere_020.use_remesh_preserve_attributes = False
me_icosphere_020.use_mirror_vertex_groups = False
me_icosphere_020.update()
me_icosphere_021 = bpy.data.meshes.new('Icosphere.021')
me_icosphere_021.from_pydata([(-0.931, 0.02229, -0.4491), (-0.3165, 0.474, -0.6261), (-0.2594, -0.1206, 1.135), (-0.1697, -0.5223, -0.9196), (-0.08485, -1.142, -0.4491), (0.7663, -0.5292, -0.4491), (0.3377, -0.25, -0.883), (-0.7862, -0.4962, -0.6567), (0.9627, -0.25, 0.1283), (0.2414, -1.243, 0.1283), (-0.6653, -1.047, 0.4357), (-1.125, -0.25, 0.02108), (0.5029, 0.547, -0.2863), (-0.4038, 0.7428, 0.02108), (-0.9287, 0.02918, 0.5985), (-0.07761, 0.6423, 0.5985), (0.7685, 0.02229, 0.5985), (0.154, -0.974, 0.7754), (0.6238, -0.4962, 0.8061)], [], [(3, 7, 1), (3, 1, 6), (0, 7, 11), (1, 0, 13), (5, 8, 9), (4, 9, 10), (18, 16, 2), (16, 15, 2), (15, 14, 2), (14, 10, 2), (2, 10, 17), (17, 18, 2), (8, 12, 16), (12, 15, 16), (13, 14, 15), (11, 10, 14), (9, 17, 10), (9, 18, 17), (9, 8, 18), (8, 16, 18), (12, 13, 15), (12, 1, 13), (13, 11, 14), (13, 0, 11), (11, 7, 10), (7, 4, 10), (4, 5, 9), (5, 12, 8), (6, 1, 12), (1, 7, 0), (3, 4, 7), (5, 6, 12), (3, 6, 4), (6, 5, 4)])
me_icosphere_021.materials.append(mat_material_001)
me_icosphere_021.use_remesh_preserve_volume = False
me_icosphere_021.use_remesh_preserve_attributes = False
me_icosphere_021.use_mirror_vertex_groups = False
me_icosphere_021.update()
me_icosphere_022 = bpy.data.meshes.new('Icosphere.022')
me_icosphere_022.from_pydata([(-0.931, 0.02229, -0.4491), (-0.3165, 0.474, -0.6261), (-0.2594, -0.1206, 1.135), (-0.1697, -0.5223, -0.9196), (-0.08485, -1.142, -0.4491), (0.7663, -0.5292, -0.4491), (0.3377, -0.25, -0.883), (-0.7862, -0.4962, -0.6567), (0.9627, -0.25, 0.1283), (0.2414, -1.243, 0.1283), (-0.6653, -1.047, 0.4357), (-1.125, -0.25, 0.02108), (0.5029, 0.547, -0.2863), (-0.4038, 0.7428, 0.02108), (-0.9287, 0.02918, 0.5985), (-0.07761, 0.6423, 0.5985), (0.7685, 0.02229, 0.5985), (0.154, -0.974, 0.7754), (0.6238, -0.4962, 0.8061)], [], [(3, 7, 1), (3, 1, 6), (0, 7, 11), (1, 0, 13), (5, 8, 9), (4, 9, 10), (18, 16, 2), (16, 15, 2), (15, 14, 2), (14, 10, 2), (2, 10, 17), (17, 18, 2), (8, 12, 16), (12, 15, 16), (13, 14, 15), (11, 10, 14), (9, 17, 10), (9, 18, 17), (9, 8, 18), (8, 16, 18), (12, 13, 15), (12, 1, 13), (13, 11, 14), (13, 0, 11), (11, 7, 10), (7, 4, 10), (4, 5, 9), (5, 12, 8), (6, 1, 12), (1, 7, 0), (3, 4, 7), (5, 6, 12), (3, 6, 4), (6, 5, 4)])
me_icosphere_022.materials.append(mat_material_001)
me_icosphere_022.use_remesh_preserve_volume = False
me_icosphere_022.use_remesh_preserve_attributes = False
me_icosphere_022.use_mirror_vertex_groups = False
me_icosphere_022.update()
me_icosphere_023 = bpy.data.meshes.new('Icosphere.023')
me_icosphere_023.from_pydata([(-0.931, 0.02229, -0.4491), (-0.3165, 0.474, -0.6261), (-0.2594, -0.1206, 1.135), (-0.1697, -0.5223, -0.9196), (-0.08485, -1.142, -0.4491), (0.7663, -0.5292, -0.4491), (0.3377, -0.25, -0.883), (-0.7862, -0.4962, -0.6567), (0.9627, -0.25, 0.1283), (0.2414, -1.243, 0.1283), (-0.6653, -1.047, 0.4357), (-1.125, -0.25, 0.02108), (0.5029, 0.547, -0.2863), (-0.4038, 0.7428, 0.02108), (-0.9287, 0.02918, 0.5985), (-0.07761, 0.6423, 0.5985), (0.7685, 0.02229, 0.5985), (0.154, -0.974, 0.7754), (0.6238, -0.4962, 0.8061)], [], [(3, 7, 1), (3, 1, 6), (0, 7, 11), (1, 0, 13), (5, 8, 9), (4, 9, 10), (18, 16, 2), (16, 15, 2), (15, 14, 2), (14, 10, 2), (2, 10, 17), (17, 18, 2), (8, 12, 16), (12, 15, 16), (13, 14, 15), (11, 10, 14), (9, 17, 10), (9, 18, 17), (9, 8, 18), (8, 16, 18), (12, 13, 15), (12, 1, 13), (13, 11, 14), (13, 0, 11), (11, 7, 10), (7, 4, 10), (4, 5, 9), (5, 12, 8), (6, 1, 12), (1, 7, 0), (3, 4, 7), (5, 6, 12), (3, 6, 4), (6, 5, 4)])
me_icosphere_023.materials.append(mat_material_001)
me_icosphere_023.use_remesh_preserve_volume = False
me_icosphere_023.use_remesh_preserve_attributes = False
me_icosphere_023.use_mirror_vertex_groups = False
me_icosphere_023.update()
me_icosphere_024 = bpy.data.meshes.new('Icosphere.024')
me_icosphere_024.from_pydata([(-0.931, 0.02229, -0.4491), (-0.3165, 0.474, -0.6261), (-0.2594, -0.1206, 1.135), (-0.1697, -0.5223, -0.9196), (-0.08485, -1.142, -0.4491), (0.7663, -0.5292, -0.4491), (0.3377, -0.25, -0.883), (-0.7862, -0.4962, -0.6567), (0.9627, -0.25, 0.1283), (0.2414, -1.243, 0.1283), (-0.6653, -1.047, 0.4357), (-1.125, -0.25, 0.02108), (0.5029, 0.547, -0.2863), (-0.4038, 0.7428, 0.02108), (-0.9287, 0.02918, 0.5985), (-0.07761, 0.6423, 0.5985), (0.7685, 0.02229, 0.5985), (0.154, -0.974, 0.7754), (0.6238, -0.4962, 0.8061)], [], [(3, 7, 1), (3, 1, 6), (0, 7, 11), (1, 0, 13), (5, 8, 9), (4, 9, 10), (18, 16, 2), (16, 15, 2), (15, 14, 2), (14, 10, 2), (2, 10, 17), (17, 18, 2), (8, 12, 16), (12, 15, 16), (13, 14, 15), (11, 10, 14), (9, 17, 10), (9, 18, 17), (9, 8, 18), (8, 16, 18), (12, 13, 15), (12, 1, 13), (13, 11, 14), (13, 0, 11), (11, 7, 10), (7, 4, 10), (4, 5, 9), (5, 12, 8), (6, 1, 12), (1, 7, 0), (3, 4, 7), (5, 6, 12), (3, 6, 4), (6, 5, 4)])
me_icosphere_024.materials.append(mat_material_001)
me_icosphere_024.use_remesh_preserve_volume = False
me_icosphere_024.use_remesh_preserve_attributes = False
me_icosphere_024.use_mirror_vertex_groups = False
me_icosphere_024.update()
me_icosphere_025 = bpy.data.meshes.new('Icosphere.025')
me_icosphere_025.from_pydata([(-0.931, 0.02229, -0.4491), (-0.3165, 0.474, -0.6261), (-0.2594, -0.1206, 1.135), (-0.1697, -0.5223, -0.9196), (-0.08485, -1.142, -0.4491), (0.7663, -0.5292, -0.4491), (0.3377, -0.25, -0.883), (-0.7862, -0.4962, -0.6567), (0.9627, -0.25, 0.1283), (0.2414, -1.243, 0.1283), (-0.6653, -1.047, 0.4357), (-1.125, -0.25, 0.02108), (0.5029, 0.547, -0.2863), (-0.4038, 0.7428, 0.02108), (-0.9287, 0.02918, 0.5985), (-0.07761, 0.6423, 0.5985), (0.7685, 0.02229, 0.5985), (0.154, -0.974, 0.7754), (0.6238, -0.4962, 0.8061)], [], [(3, 7, 1), (3, 1, 6), (0, 7, 11), (1, 0, 13), (5, 8, 9), (4, 9, 10), (18, 16, 2), (16, 15, 2), (15, 14, 2), (14, 10, 2), (2, 10, 17), (17, 18, 2), (8, 12, 16), (12, 15, 16), (13, 14, 15), (11, 10, 14), (9, 17, 10), (9, 18, 17), (9, 8, 18), (8, 16, 18), (12, 13, 15), (12, 1, 13), (13, 11, 14), (13, 0, 11), (11, 7, 10), (7, 4, 10), (4, 5, 9), (5, 12, 8), (6, 1, 12), (1, 7, 0), (3, 4, 7), (5, 6, 12), (3, 6, 4), (6, 5, 4)])
me_icosphere_025.materials.append(mat_material_001)
me_icosphere_025.use_remesh_preserve_volume = False
me_icosphere_025.use_remesh_preserve_attributes = False
me_icosphere_025.use_mirror_vertex_groups = False
me_icosphere_025.update()
me_icosphere_026 = bpy.data.meshes.new('Icosphere.026')
me_icosphere_026.from_pydata([(-0.931, 0.02229, -0.4491), (-0.3165, 0.474, -0.6261), (-0.2594, -0.1206, 1.135), (-0.1697, -0.5223, -0.9196), (-0.08485, -1.142, -0.4491), (0.7663, -0.5292, -0.4491), (0.3377, -0.25, -0.883), (-0.7862, -0.4962, -0.6567), (0.9627, -0.25, 0.1283), (0.2414, -1.243, 0.1283), (-0.6653, -1.047, 0.4357), (-1.125, -0.25, 0.02108), (0.5029, 0.547, -0.2863), (-0.4038, 0.7428, 0.02108), (-0.9287, 0.02918, 0.5985), (-0.07761, 0.6423, 0.5985), (0.7685, 0.02229, 0.5985), (0.154, -0.974, 0.7754), (0.6238, -0.4962, 0.8061)], [], [(3, 7, 1), (3, 1, 6), (0, 7, 11), (1, 0, 13), (5, 8, 9), (4, 9, 10), (18, 16, 2), (16, 15, 2), (15, 14, 2), (14, 10, 2), (2, 10, 17), (17, 18, 2), (8, 12, 16), (12, 15, 16), (13, 14, 15), (11, 10, 14), (9, 17, 10), (9, 18, 17), (9, 8, 18), (8, 16, 18), (12, 13, 15), (12, 1, 13), (13, 11, 14), (13, 0, 11), (11, 7, 10), (7, 4, 10), (4, 5, 9), (5, 12, 8), (6, 1, 12), (1, 7, 0), (3, 4, 7), (5, 6, 12), (3, 6, 4), (6, 5, 4)])
me_icosphere_026.materials.append(mat_material_001)
me_icosphere_026.use_remesh_preserve_volume = False
me_icosphere_026.use_remesh_preserve_attributes = False
me_icosphere_026.use_mirror_vertex_groups = False
me_icosphere_026.update()
me_icosphere_027 = bpy.data.meshes.new('Icosphere.027')
me_icosphere_027.from_pydata([(-0.931, 0.02229, -0.4491), (-0.3165, 0.474, -0.6261), (-0.2594, -0.1206, 1.135), (-0.1697, -0.5223, -0.9196), (-0.08485, -1.142, -0.4491), (0.7663, -0.5292, -0.4491), (0.3377, -0.25, -0.883), (-0.7862, -0.4962, -0.6567), (0.9627, -0.25, 0.1283), (0.2414, -1.243, 0.1283), (-0.6653, -1.047, 0.4357), (-1.125, -0.25, 0.02108), (0.5029, 0.547, -0.2863), (-0.4038, 0.7428, 0.02108), (-0.9287, 0.02918, 0.5985), (-0.07761, 0.6423, 0.5985), (0.7685, 0.02229, 0.5985), (0.154, -0.974, 0.7754), (0.6238, -0.4962, 0.8061)], [], [(3, 7, 1), (3, 1, 6), (0, 7, 11), (1, 0, 13), (5, 8, 9), (4, 9, 10), (18, 16, 2), (16, 15, 2), (15, 14, 2), (14, 10, 2), (2, 10, 17), (17, 18, 2), (8, 12, 16), (12, 15, 16), (13, 14, 15), (11, 10, 14), (9, 17, 10), (9, 18, 17), (9, 8, 18), (8, 16, 18), (12, 13, 15), (12, 1, 13), (13, 11, 14), (13, 0, 11), (11, 7, 10), (7, 4, 10), (4, 5, 9), (5, 12, 8), (6, 1, 12), (1, 7, 0), (3, 4, 7), (5, 6, 12), (3, 6, 4), (6, 5, 4)])
me_icosphere_027.materials.append(mat_material_001)
me_icosphere_027.use_remesh_preserve_volume = False
me_icosphere_027.use_remesh_preserve_attributes = False
me_icosphere_027.use_mirror_vertex_groups = False
me_icosphere_027.update()
me_icosphere_028 = bpy.data.meshes.new('Icosphere.028')
me_icosphere_028.from_pydata([(-0.931, 0.02229, -0.4491), (-0.3165, 0.474, -0.6261), (-0.2594, -0.1206, 1.135), (-0.1697, -0.5223, -0.9196), (-0.08485, -1.142, -0.4491), (0.7663, -0.5292, -0.4491), (0.3377, -0.25, -0.883), (-0.7862, -0.4962, -0.6567), (0.9627, -0.25, 0.1283), (0.2414, -1.243, 0.1283), (-0.6653, -1.047, 0.4357), (-1.125, -0.25, 0.02108), (0.5029, 0.547, -0.2863), (-0.4038, 0.7428, 0.02108), (-0.9287, 0.02918, 0.5985), (-0.07761, 0.6423, 0.5985), (0.7685, 0.02229, 0.5985), (0.154, -0.974, 0.7754), (0.6238, -0.4962, 0.8061)], [], [(3, 7, 1), (3, 1, 6), (0, 7, 11), (1, 0, 13), (5, 8, 9), (4, 9, 10), (18, 16, 2), (16, 15, 2), (15, 14, 2), (14, 10, 2), (2, 10, 17), (17, 18, 2), (8, 12, 16), (12, 15, 16), (13, 14, 15), (11, 10, 14), (9, 17, 10), (9, 18, 17), (9, 8, 18), (8, 16, 18), (12, 13, 15), (12, 1, 13), (13, 11, 14), (13, 0, 11), (11, 7, 10), (7, 4, 10), (4, 5, 9), (5, 12, 8), (6, 1, 12), (1, 7, 0), (3, 4, 7), (5, 6, 12), (3, 6, 4), (6, 5, 4)])
me_icosphere_028.materials.append(mat_material_001)
me_icosphere_028.use_remesh_preserve_volume = False
me_icosphere_028.use_remesh_preserve_attributes = False
me_icosphere_028.use_mirror_vertex_groups = False
me_icosphere_028.update()
me_icosphere_029 = bpy.data.meshes.new('Icosphere.029')
me_icosphere_029.from_pydata([(-0.931, 0.02229, -0.4491), (-0.3165, 0.474, -0.6261), (-0.2594, -0.1206, 1.135), (-0.1697, -0.5223, -0.9196), (-0.08485, -1.142, -0.4491), (0.7663, -0.5292, -0.4491), (0.3377, -0.25, -0.883), (-0.7862, -0.4962, -0.6567), (0.9627, -0.25, 0.1283), (0.2414, -1.243, 0.1283), (-0.6653, -1.047, 0.4357), (-1.125, -0.25, 0.02108), (0.5029, 0.547, -0.2863), (-0.4038, 0.7428, 0.02108), (-0.9287, 0.02918, 0.5985), (-0.07761, 0.6423, 0.5985), (0.7685, 0.02229, 0.5985), (0.154, -0.974, 0.7754), (0.6238, -0.4962, 0.8061)], [], [(3, 7, 1), (3, 1, 6), (0, 7, 11), (1, 0, 13), (5, 8, 9), (4, 9, 10), (18, 16, 2), (16, 15, 2), (15, 14, 2), (14, 10, 2), (2, 10, 17), (17, 18, 2), (8, 12, 16), (12, 15, 16), (13, 14, 15), (11, 10, 14), (9, 17, 10), (9, 18, 17), (9, 8, 18), (8, 16, 18), (12, 13, 15), (12, 1, 13), (13, 11, 14), (13, 0, 11), (11, 7, 10), (7, 4, 10), (4, 5, 9), (5, 12, 8), (6, 1, 12), (1, 7, 0), (3, 4, 7), (5, 6, 12), (3, 6, 4), (6, 5, 4)])
me_icosphere_029.materials.append(mat_material_001)
me_icosphere_029.use_remesh_preserve_volume = False
me_icosphere_029.use_remesh_preserve_attributes = False
me_icosphere_029.use_mirror_vertex_groups = False
me_icosphere_029.update()
me_icosphere_030 = bpy.data.meshes.new('Icosphere.030')
me_icosphere_030.from_pydata([(-0.931, 0.02229, -0.4491), (-0.3165, 0.474, -0.6261), (-0.2594, -0.1206, 1.135), (-0.1697, -0.5223, -0.9196), (-0.08485, -1.142, -0.4491), (0.7663, -0.5292, -0.4491), (0.3377, -0.25, -0.883), (-0.7862, -0.4962, -0.6567), (0.9627, -0.25, 0.1283), (0.2414, -1.243, 0.1283), (-0.6653, -1.047, 0.4357), (-1.125, -0.25, 0.02108), (0.5029, 0.547, -0.2863), (-0.4038, 0.7428, 0.02108), (-0.9287, 0.02918, 0.5985), (-0.07761, 0.6423, 0.5985), (0.7685, 0.02229, 0.5985), (0.154, -0.974, 0.7754), (0.6238, -0.4962, 0.8061)], [], [(3, 7, 1), (3, 1, 6), (0, 7, 11), (1, 0, 13), (5, 8, 9), (4, 9, 10), (18, 16, 2), (16, 15, 2), (15, 14, 2), (14, 10, 2), (2, 10, 17), (17, 18, 2), (8, 12, 16), (12, 15, 16), (13, 14, 15), (11, 10, 14), (9, 17, 10), (9, 18, 17), (9, 8, 18), (8, 16, 18), (12, 13, 15), (12, 1, 13), (13, 11, 14), (13, 0, 11), (11, 7, 10), (7, 4, 10), (4, 5, 9), (5, 12, 8), (6, 1, 12), (1, 7, 0), (3, 4, 7), (5, 6, 12), (3, 6, 4), (6, 5, 4)])
me_icosphere_030.materials.append(mat_material_001)
me_icosphere_030.use_remesh_preserve_volume = False
me_icosphere_030.use_remesh_preserve_attributes = False
me_icosphere_030.use_mirror_vertex_groups = False
me_icosphere_030.update()
me_icosphere_031 = bpy.data.meshes.new('Icosphere.031')
me_icosphere_031.from_pydata([(-0.931, 0.02229, -0.4491), (-0.3165, 0.474, -0.6261), (-0.2594, -0.1206, 1.135), (-0.1697, -0.5223, -0.9196), (-0.08485, -1.142, -0.4491), (0.7663, -0.5292, -0.4491), (0.3377, -0.25, -0.883), (-0.7862, -0.4962, -0.6567), (0.9627, -0.25, 0.1283), (0.2414, -1.243, 0.1283), (-0.6653, -1.047, 0.4357), (-1.125, -0.25, 0.02108), (0.5029, 0.547, -0.2863), (-0.4038, 0.7428, 0.02108), (-0.9287, 0.02918, 0.5985), (-0.07761, 0.6423, 0.5985), (0.7685, 0.02229, 0.5985), (0.154, -0.974, 0.7754), (0.6238, -0.4962, 0.8061)], [], [(3, 7, 1), (3, 1, 6), (0, 7, 11), (1, 0, 13), (5, 8, 9), (4, 9, 10), (18, 16, 2), (16, 15, 2), (15, 14, 2), (14, 10, 2), (2, 10, 17), (17, 18, 2), (8, 12, 16), (12, 15, 16), (13, 14, 15), (11, 10, 14), (9, 17, 10), (9, 18, 17), (9, 8, 18), (8, 16, 18), (12, 13, 15), (12, 1, 13), (13, 11, 14), (13, 0, 11), (11, 7, 10), (7, 4, 10), (4, 5, 9), (5, 12, 8), (6, 1, 12), (1, 7, 0), (3, 4, 7), (5, 6, 12), (3, 6, 4), (6, 5, 4)])
me_icosphere_031.materials.append(mat_material_001)
me_icosphere_031.use_remesh_preserve_volume = False
me_icosphere_031.use_remesh_preserve_attributes = False
me_icosphere_031.use_mirror_vertex_groups = False
me_icosphere_031.update()
me_icosphere_032 = bpy.data.meshes.new('Icosphere.032')
me_icosphere_032.from_pydata([(-0.931, 0.02229, -0.4491), (-0.3165, 0.474, -0.6261), (-0.2594, -0.1206, 1.135), (-0.1697, -0.5223, -0.9196), (-0.08485, -1.142, -0.4491), (0.7663, -0.5292, -0.4491), (0.3377, -0.25, -0.883), (-0.7862, -0.4962, -0.6567), (0.9627, -0.25, 0.1283), (0.2414, -1.243, 0.1283), (-0.6653, -1.047, 0.4357), (-1.125, -0.25, 0.02108), (0.5029, 0.547, -0.2863), (-0.4038, 0.7428, 0.02108), (-0.9287, 0.02918, 0.5985), (-0.07761, 0.6423, 0.5985), (0.7685, 0.02229, 0.5985), (0.154, -0.974, 0.7754), (0.6238, -0.4962, 0.8061)], [], [(3, 7, 1), (3, 1, 6), (0, 7, 11), (1, 0, 13), (5, 8, 9), (4, 9, 10), (18, 16, 2), (16, 15, 2), (15, 14, 2), (14, 10, 2), (2, 10, 17), (17, 18, 2), (8, 12, 16), (12, 15, 16), (13, 14, 15), (11, 10, 14), (9, 17, 10), (9, 18, 17), (9, 8, 18), (8, 16, 18), (12, 13, 15), (12, 1, 13), (13, 11, 14), (13, 0, 11), (11, 7, 10), (7, 4, 10), (4, 5, 9), (5, 12, 8), (6, 1, 12), (1, 7, 0), (3, 4, 7), (5, 6, 12), (3, 6, 4), (6, 5, 4)])
me_icosphere_032.materials.append(mat_material_001)
me_icosphere_032.use_remesh_preserve_volume = False
me_icosphere_032.use_remesh_preserve_attributes = False
me_icosphere_032.use_mirror_vertex_groups = False
me_icosphere_032.update()
me_icosphere_033 = bpy.data.meshes.new('Icosphere.033')
me_icosphere_033.from_pydata([(-0.931, 0.02229, -0.4491), (-0.3165, 0.474, -0.6261), (-0.2594, -0.1206, 1.135), (-0.1697, -0.5223, -0.9196), (-0.08485, -1.142, -0.4491), (0.7663, -0.5292, -0.4491), (0.3377, -0.25, -0.883), (-0.7862, -0.4962, -0.6567), (0.9627, -0.25, 0.1283), (0.2414, -1.243, 0.1283), (-0.6653, -1.047, 0.4357), (-1.125, -0.25, 0.02108), (0.5029, 0.547, -0.2863), (-0.4038, 0.7428, 0.02108), (-0.9287, 0.02918, 0.5985), (-0.07761, 0.6423, 0.5985), (0.7685, 0.02229, 0.5985), (0.154, -0.974, 0.7754), (0.6238, -0.4962, 0.8061)], [], [(3, 7, 1), (3, 1, 6), (0, 7, 11), (1, 0, 13), (5, 8, 9), (4, 9, 10), (18, 16, 2), (16, 15, 2), (15, 14, 2), (14, 10, 2), (2, 10, 17), (17, 18, 2), (8, 12, 16), (12, 15, 16), (13, 14, 15), (11, 10, 14), (9, 17, 10), (9, 18, 17), (9, 8, 18), (8, 16, 18), (12, 13, 15), (12, 1, 13), (13, 11, 14), (13, 0, 11), (11, 7, 10), (7, 4, 10), (4, 5, 9), (5, 12, 8), (6, 1, 12), (1, 7, 0), (3, 4, 7), (5, 6, 12), (3, 6, 4), (6, 5, 4)])
me_icosphere_033.materials.append(mat_material_001)
me_icosphere_033.use_remesh_preserve_volume = False
me_icosphere_033.use_remesh_preserve_attributes = False
me_icosphere_033.use_mirror_vertex_groups = False
me_icosphere_033.update()

# ---- objects
ob_camera = bpy.data.objects.new('Camera', cam_camera)
ob_legs = bpy.data.objects.new('Legs', me_cylinder)
ob_eyes = bpy.data.objects.new('Eyes', me_icosphere_002)
ob_head = bpy.data.objects.new('Head', me_icosphere)
ob_eyes_001 = bpy.data.objects.new('Eyes.001', me_icosphere_001)
ob_eyes_002 = bpy.data.objects.new('Eyes.002', me_icosphere_003)
ob_eyes_003 = bpy.data.objects.new('Eyes.003', me_icosphere_004)
ob_eyes_004 = bpy.data.objects.new('Eyes.004', me_icosphere_005)
ob_eyes_005 = bpy.data.objects.new('Eyes.005', me_icosphere_006)
ob_eyes_006 = bpy.data.objects.new('Eyes.006', me_icosphere_007)
ob_eyes_007 = bpy.data.objects.new('Eyes.007', me_icosphere_008)
ob_eyes_008 = bpy.data.objects.new('Eyes.008', me_icosphere_009)
ob_eyes_009 = bpy.data.objects.new('Eyes.009', me_icosphere_010)
ob_eyes_010 = bpy.data.objects.new('Eyes.010', me_icosphere_011)
ob_eyes_011 = bpy.data.objects.new('Eyes.011', me_icosphere_012)
ob_eyes_012 = bpy.data.objects.new('Eyes.012', me_icosphere_013)
ob_eyes_013 = bpy.data.objects.new('Eyes.013', me_icosphere_014)
ob_eyes_014 = bpy.data.objects.new('Eyes.014', me_icosphere_015)
ob_eyes_015 = bpy.data.objects.new('Eyes.015', me_icosphere_016)
ob_eyes_016 = bpy.data.objects.new('Eyes.016', me_icosphere_017)
ob_eyes_017 = bpy.data.objects.new('Eyes.017', me_icosphere_018)
ob_eyes_018 = bpy.data.objects.new('Eyes.018', me_icosphere_019)
ob_eyes_019 = bpy.data.objects.new('Eyes.019', me_icosphere_020)
ob_eyes_020 = bpy.data.objects.new('Eyes.020', me_icosphere_021)
ob_eyes_021 = bpy.data.objects.new('Eyes.021', me_icosphere_022)
ob_eyes_022 = bpy.data.objects.new('Eyes.022', me_icosphere_023)
ob_eyes_023 = bpy.data.objects.new('Eyes.023', me_icosphere_024)
ob_eyes_024 = bpy.data.objects.new('Eyes.024', me_icosphere_025)
ob_eyes_025 = bpy.data.objects.new('Eyes.025', me_icosphere_026)
ob_eyes_026 = bpy.data.objects.new('Eyes.026', me_icosphere_027)
ob_eyes_027 = bpy.data.objects.new('Eyes.027', me_icosphere_028)
ob_eyes_028 = bpy.data.objects.new('Eyes.028', me_icosphere_029)
ob_eyes_029 = bpy.data.objects.new('Eyes.029', me_icosphere_030)
ob_eyes_030 = bpy.data.objects.new('Eyes.030', me_icosphere_031)
ob_eyes_031 = bpy.data.objects.new('Eyes.031', me_icosphere_032)
ob_eyes_032 = bpy.data.objects.new('Eyes.032', me_icosphere_033)

# ---- transforms, parenting, visibility, modifiers, constraints
ob_camera.location = (14.89, -0.7947, 0.8826)
ob_camera.rotation_euler = (1.431, 3.943e-07, 0.3108)
ob_camera.lineart.crease_threshold = 0.0
ob_legs.location = (0.0, 0.0, 2.286)
ob_legs.scale = (1.7, 1.7, 1.7)
ob_legs.lineart.crease_threshold = 0.0
_m = ob_legs.modifiers.new('Mirror', 'MIRROR')
_m.use_axis = (True, True, False)
ob_eyes.location = (0.4074, -0.6764, 5.173)
ob_eyes.scale = (0.1, 0.1, 0.1)
ob_eyes.lineart.crease_threshold = 0.0
ob_head.location = (0.0, 0.0, 4.617)
ob_head.lineart.crease_threshold = 0.0
ob_eyes_001.location = (-0.693, -0.6597, 4.7)
ob_eyes_001.scale = (0.1, 0.1, 0.1)
ob_eyes_001.lineart.crease_threshold = 0.0
ob_eyes_002.location = (0.07404, -0.8265, 4.15)
ob_eyes_002.scale = (0.1, 0.1, 0.1)
ob_eyes_002.lineart.crease_threshold = 0.0
ob_eyes_003.location = (-0.4181, -0.4214, 5.326)
ob_eyes_003.scale = (0.1, 0.1, 0.1)
ob_eyes_003.lineart.crease_threshold = 0.0
ob_eyes_004.location = (-0.164, -0.9276, 4.655)
ob_eyes_004.scale = (0.1, 0.1, 0.1)
ob_eyes_004.lineart.crease_threshold = 0.0
ob_eyes_005.location = (0.1326, -0.5134, 5.416)
ob_eyes_005.scale = (0.1, 0.1, 0.1)
ob_eyes_005.lineart.crease_threshold = 0.0
ob_eyes_006.location = (0.7881, -0.5683, 4.337)
ob_eyes_006.scale = (0.1, 0.1, 0.1)
ob_eyes_006.lineart.crease_threshold = 0.0
ob_eyes_007.location = (0.2278, -0.5595, 3.876)
ob_eyes_007.scale = (0.1, 0.1, 0.1)
ob_eyes_007.lineart.crease_threshold = 0.0
ob_eyes_008.location = (0.3939, -0.9328, 4.617)
ob_eyes_008.scale = (0.1, 0.1, 0.1)
ob_eyes_008.lineart.crease_threshold = 0.0
ob_eyes_009.location = (-0.6118, -0.646, 4.233)
ob_eyes_009.scale = (0.1, 0.1, 0.1)
ob_eyes_009.lineart.crease_threshold = 0.0
ob_eyes_010.location = (-0.5679, -0.09418, 3.835)
ob_eyes_010.scale = (0.1, 0.1, 0.1)
ob_eyes_010.lineart.crease_threshold = 0.0
ob_eyes_011.location = (-0.8693, -0.2529, 4.295)
ob_eyes_011.scale = (0.1, 0.1, 0.1)
ob_eyes_011.lineart.crease_threshold = 0.0
ob_eyes_012.location = (-0.8524, 0.3261, 4.361)
ob_eyes_012.scale = (0.1, 0.1, 0.1)
ob_eyes_012.lineart.crease_threshold = 0.0
ob_eyes_013.location = (-0.9278, -0.1417, 4.84)
ob_eyes_013.scale = (0.1, 0.1, 0.1)
ob_eyes_013.lineart.crease_threshold = 0.0
ob_eyes_014.location = (-0.7707, 0.4122, 5.064)
ob_eyes_014.scale = (0.1, 0.1, 0.1)
ob_eyes_014.lineart.crease_threshold = 0.0
ob_eyes_015.location = (-0.5018, -0.01168, 5.409)
ob_eyes_015.scale = (0.1, 0.1, 0.1)
ob_eyes_015.lineart.crease_threshold = 0.0
ob_eyes_016.location = (-0.04923, 0.09359, 5.575)
ob_eyes_016.scale = (0.1, 0.1, 0.1)
ob_eyes_016.lineart.crease_threshold = 0.0
ob_eyes_017.location = (0.9698, -0.1295, 4.487)
ob_eyes_017.scale = (0.1, 0.1, 0.1)
ob_eyes_017.lineart.crease_threshold = 0.0
ob_eyes_018.location = (0.6369, 0.05875, 5.343)
ob_eyes_018.scale = (0.1, 0.1, 0.1)
ob_eyes_018.lineart.crease_threshold = 0.0
ob_eyes_019.location = (0.5646, -0.126, 3.87)
ob_eyes_019.scale = (0.1, 0.1, 0.1)
ob_eyes_019.lineart.crease_threshold = 0.0
ob_eyes_020.location = (-0.08284, 0.09554, 3.639)
ob_eyes_020.scale = (0.1, 0.1, 0.1)
ob_eyes_020.lineart.crease_threshold = 0.0
ob_eyes_021.location = (0.514, 0.4343, 3.89)
ob_eyes_021.scale = (0.1, 0.1, 0.1)
ob_eyes_021.lineart.crease_threshold = 0.0
ob_eyes_022.location = (0.8003, 0.1622, 4.103)
ob_eyes_022.scale = (0.1, 0.1, 0.1)
ob_eyes_022.lineart.crease_threshold = 0.0
ob_eyes_023.location = (0.9299, 0.3839, 4.635)
ob_eyes_023.scale = (0.1, 0.1, 0.1)
ob_eyes_023.lineart.crease_threshold = 0.0
ob_eyes_024.location = (0.8349, -0.3476, 4.97)
ob_eyes_024.scale = (0.1, 0.1, 0.1)
ob_eyes_024.lineart.crease_threshold = 0.0
ob_eyes_025.location = (0.07203, 0.5638, 5.441)
ob_eyes_025.scale = (0.1, 0.1, 0.1)
ob_eyes_025.lineart.crease_threshold = 0.0
ob_eyes_026.location = (0.7221, 0.5487, 5.111)
ob_eyes_026.scale = (0.1, 0.1, 0.1)
ob_eyes_026.lineart.crease_threshold = 0.0
ob_eyes_027.location = (-0.6531, 0.6807, 4.894)
ob_eyes_027.scale = (0.1, 0.1, 0.1)
ob_eyes_027.lineart.crease_threshold = 0.0
ob_eyes_028.location = (-0.3732, 0.7684, 4.093)
ob_eyes_028.scale = (0.1, 0.1, 0.1)
ob_eyes_028.lineart.crease_threshold = 0.0
ob_eyes_029.location = (0.4424, 0.8283, 4.391)
ob_eyes_029.scale = (0.1, 0.1, 0.1)
ob_eyes_029.lineart.crease_threshold = 0.0
ob_eyes_030.location = (0.0216, 0.929, 4.917)
ob_eyes_030.scale = (0.1, 0.1, 0.1)
ob_eyes_030.lineart.crease_threshold = 0.0
ob_eyes_031.location = (-0.4574, 0.8431, 4.504)
ob_eyes_031.scale = (0.1, 0.1, 0.1)
ob_eyes_031.lineart.crease_threshold = 0.0
ob_eyes_032.location = (-0.03901, -0.7716, 5.178)
ob_eyes_032.scale = (0.1, 0.1, 0.1)
ob_eyes_032.lineart.crease_threshold = 0.0

# ---- collection membership
col_collection_1.objects.link(ob_camera)
col_collection_1.objects.link(ob_legs)
col_collection_1.objects.link(ob_eyes)
col_collection_1.objects.link(ob_head)
col_collection_1.objects.link(ob_eyes_001)
col_collection_1.objects.link(ob_eyes_002)
col_collection_1.objects.link(ob_eyes_003)
col_collection_1.objects.link(ob_eyes_004)
col_collection_1.objects.link(ob_eyes_005)
col_collection_1.objects.link(ob_eyes_006)
col_collection_1.objects.link(ob_eyes_007)
col_collection_1.objects.link(ob_eyes_008)
col_collection_1.objects.link(ob_eyes_009)
col_collection_1.objects.link(ob_eyes_010)
col_collection_1.objects.link(ob_eyes_011)
col_collection_1.objects.link(ob_eyes_012)
col_collection_1.objects.link(ob_eyes_013)
col_collection_1.objects.link(ob_eyes_014)
col_collection_1.objects.link(ob_eyes_015)
col_collection_1.objects.link(ob_eyes_016)
col_collection_1.objects.link(ob_eyes_017)
col_collection_1.objects.link(ob_eyes_018)
col_collection_1.objects.link(ob_eyes_019)
col_collection_1.objects.link(ob_eyes_020)
col_collection_1.objects.link(ob_eyes_021)
col_collection_1.objects.link(ob_eyes_022)
col_collection_1.objects.link(ob_eyes_023)
col_collection_1.objects.link(ob_eyes_024)
col_collection_1.objects.link(ob_eyes_025)
col_collection_1.objects.link(ob_eyes_026)
col_collection_1.objects.link(ob_eyes_027)
col_collection_1.objects.link(ob_eyes_028)
col_collection_1.objects.link(ob_eyes_029)
col_collection_1.objects.link(ob_eyes_030)
col_collection_1.objects.link(ob_eyes_031)
col_collection_1.objects.link(ob_eyes_032)

# ---- scene / render settings (as saved in the file)
scene.camera = ob_camera
scene.frame_start = 1; scene.frame_end = 250; scene.frame_set(114)
scene.render.engine = 'BLENDER_EEVEE_NEXT'
scene.render.resolution_percentage = 50
scene.render.dither_intensity = 0.0
scene.cycles.use_denoising = False
scene.cycles.samples = 128
scene.cycles.sampling_pattern = 'TABULATED_SOBOL'
scene.cycles.use_adaptive_sampling = False
scene.cycles.use_light_tree = False
scene.cycles.blur_glossy = 0.0
scene.cycles.sample_clamp_indirect = 0.0
scene.view_settings.view_transform = 'Standard'
bpy.context.view_layer.update()

# ---- added for rendering (the .blend has no usable light): sun
light_auto_sun = bpy.data.lights.new('AutoSun', 'SUN')
light_auto_sun.energy = 3.0
light_auto_sun.angle = 0.0523599
ob_auto_sun = bpy.data.objects.new('AutoSun', light_auto_sun)
scene.collection.objects.link(ob_auto_sun)
ob_auto_sun.rotation_euler = (0.872665, 0.174533, 0.523599)
bpy.context.view_layer.update()

